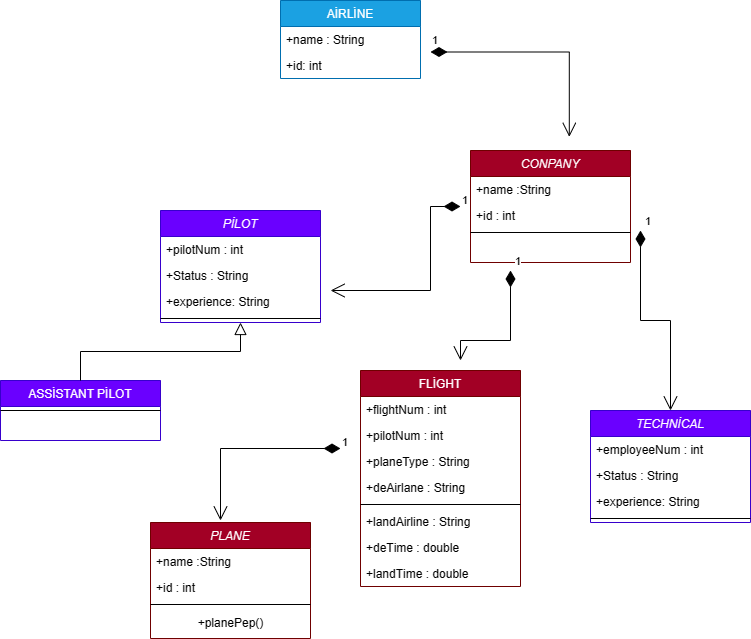

The diagram above was exported from draw.io. Its source (the exported page's mxGraphModel, read from the mxfile embedded in the PNG):
<mxGraphModel dx="944" dy="1716" grid="1" gridSize="10" guides="1" tooltips="1" connect="1" arrows="1" fold="1" page="1" pageScale="1" pageWidth="827" pageHeight="1169" math="0" shadow="0">
  <root>
    <mxCell id="WIyWlLk6GJQsqaUBKTNV-0" />
    <mxCell id="WIyWlLk6GJQsqaUBKTNV-1" parent="WIyWlLk6GJQsqaUBKTNV-0" />
    <mxCell id="zkfFHV4jXpPFQw0GAbJ--0" value="PİLOT" style="swimlane;fontStyle=2;align=center;verticalAlign=top;childLayout=stackLayout;horizontal=1;startSize=26;horizontalStack=0;resizeParent=1;resizeLast=0;collapsible=1;marginBottom=0;rounded=0;shadow=0;strokeWidth=1;fillColor=#6a00ff;fontColor=#ffffff;strokeColor=#3700CC;" parent="WIyWlLk6GJQsqaUBKTNV-1" vertex="1">
      <mxGeometry x="220" y="130" width="160" height="112" as="geometry">
        <mxRectangle x="230" y="140" width="160" height="26" as="alternateBounds" />
      </mxGeometry>
    </mxCell>
    <mxCell id="zkfFHV4jXpPFQw0GAbJ--1" value="+pilotNum : int" style="text;align=left;verticalAlign=top;spacingLeft=4;spacingRight=4;overflow=hidden;rotatable=0;points=[[0,0.5],[1,0.5]];portConstraint=eastwest;" parent="zkfFHV4jXpPFQw0GAbJ--0" vertex="1">
      <mxGeometry y="26" width="160" height="26" as="geometry" />
    </mxCell>
    <mxCell id="zkfFHV4jXpPFQw0GAbJ--2" value="+Status : String" style="text;align=left;verticalAlign=top;spacingLeft=4;spacingRight=4;overflow=hidden;rotatable=0;points=[[0,0.5],[1,0.5]];portConstraint=eastwest;rounded=0;shadow=0;html=0;" parent="zkfFHV4jXpPFQw0GAbJ--0" vertex="1">
      <mxGeometry y="52" width="160" height="26" as="geometry" />
    </mxCell>
    <mxCell id="zkfFHV4jXpPFQw0GAbJ--3" value="+experience: String " style="text;align=left;verticalAlign=top;spacingLeft=4;spacingRight=4;overflow=hidden;rotatable=0;points=[[0,0.5],[1,0.5]];portConstraint=eastwest;rounded=0;shadow=0;html=0;" parent="zkfFHV4jXpPFQw0GAbJ--0" vertex="1">
      <mxGeometry y="78" width="160" height="26" as="geometry" />
    </mxCell>
    <mxCell id="zkfFHV4jXpPFQw0GAbJ--4" value="" style="line;html=1;strokeWidth=1;align=left;verticalAlign=middle;spacingTop=-1;spacingLeft=3;spacingRight=3;rotatable=0;labelPosition=right;points=[];portConstraint=eastwest;" parent="zkfFHV4jXpPFQw0GAbJ--0" vertex="1">
      <mxGeometry y="104" width="160" height="8" as="geometry" />
    </mxCell>
    <mxCell id="zkfFHV4jXpPFQw0GAbJ--13" value="ASSİSTANT PİLOT" style="swimlane;fontStyle=0;align=center;verticalAlign=top;childLayout=stackLayout;horizontal=1;startSize=26;horizontalStack=0;resizeParent=1;resizeLast=0;collapsible=1;marginBottom=0;rounded=0;shadow=0;strokeWidth=1;fillColor=#6a00ff;fontColor=#ffffff;strokeColor=#3700CC;" parent="WIyWlLk6GJQsqaUBKTNV-1" vertex="1">
      <mxGeometry x="60" y="300" width="160" height="60" as="geometry">
        <mxRectangle x="340" y="380" width="170" height="26" as="alternateBounds" />
      </mxGeometry>
    </mxCell>
    <mxCell id="zkfFHV4jXpPFQw0GAbJ--15" value="" style="line;html=1;strokeWidth=1;align=left;verticalAlign=middle;spacingTop=-1;spacingLeft=3;spacingRight=3;rotatable=0;labelPosition=right;points=[];portConstraint=eastwest;" parent="zkfFHV4jXpPFQw0GAbJ--13" vertex="1">
      <mxGeometry y="26" width="160" height="8" as="geometry" />
    </mxCell>
    <mxCell id="zkfFHV4jXpPFQw0GAbJ--16" value="" style="endArrow=block;endSize=10;endFill=0;shadow=0;strokeWidth=1;rounded=0;edgeStyle=elbowEdgeStyle;elbow=vertical;" parent="WIyWlLk6GJQsqaUBKTNV-1" source="zkfFHV4jXpPFQw0GAbJ--13" target="zkfFHV4jXpPFQw0GAbJ--0" edge="1">
      <mxGeometry width="160" relative="1" as="geometry">
        <mxPoint x="210" y="373" as="sourcePoint" />
        <mxPoint x="310" y="271" as="targetPoint" />
      </mxGeometry>
    </mxCell>
    <mxCell id="ZIDgUXwcxfcNDsB1mlj4-0" value="AİRLİNE" style="swimlane;fontStyle=0;childLayout=stackLayout;horizontal=1;startSize=26;fillColor=#1ba1e2;horizontalStack=0;resizeParent=1;resizeParentMax=0;resizeLast=0;collapsible=1;marginBottom=0;fontColor=#ffffff;strokeColor=#006EAF;" vertex="1" parent="WIyWlLk6GJQsqaUBKTNV-1">
      <mxGeometry x="340" y="-80" width="140" height="78" as="geometry" />
    </mxCell>
    <mxCell id="ZIDgUXwcxfcNDsB1mlj4-1" value="+name : String" style="text;strokeColor=none;fillColor=none;align=left;verticalAlign=top;spacingLeft=4;spacingRight=4;overflow=hidden;rotatable=0;points=[[0,0.5],[1,0.5]];portConstraint=eastwest;" vertex="1" parent="ZIDgUXwcxfcNDsB1mlj4-0">
      <mxGeometry y="26" width="140" height="26" as="geometry" />
    </mxCell>
    <mxCell id="ZIDgUXwcxfcNDsB1mlj4-2" value="+id: int" style="text;strokeColor=none;fillColor=none;align=left;verticalAlign=top;spacingLeft=4;spacingRight=4;overflow=hidden;rotatable=0;points=[[0,0.5],[1,0.5]];portConstraint=eastwest;" vertex="1" parent="ZIDgUXwcxfcNDsB1mlj4-0">
      <mxGeometry y="52" width="140" height="26" as="geometry" />
    </mxCell>
    <mxCell id="ZIDgUXwcxfcNDsB1mlj4-6" value="TECHNİCAL" style="swimlane;fontStyle=2;align=center;verticalAlign=top;childLayout=stackLayout;horizontal=1;startSize=26;horizontalStack=0;resizeParent=1;resizeLast=0;collapsible=1;marginBottom=0;rounded=0;shadow=0;strokeWidth=1;fillColor=#6a00ff;fontColor=#ffffff;strokeColor=#3700CC;" vertex="1" parent="WIyWlLk6GJQsqaUBKTNV-1">
      <mxGeometry x="650" y="330" width="160" height="112" as="geometry">
        <mxRectangle x="230" y="140" width="160" height="26" as="alternateBounds" />
      </mxGeometry>
    </mxCell>
    <mxCell id="ZIDgUXwcxfcNDsB1mlj4-7" value="+employeeNum : int" style="text;align=left;verticalAlign=top;spacingLeft=4;spacingRight=4;overflow=hidden;rotatable=0;points=[[0,0.5],[1,0.5]];portConstraint=eastwest;" vertex="1" parent="ZIDgUXwcxfcNDsB1mlj4-6">
      <mxGeometry y="26" width="160" height="26" as="geometry" />
    </mxCell>
    <mxCell id="ZIDgUXwcxfcNDsB1mlj4-8" value="+Status : String" style="text;align=left;verticalAlign=top;spacingLeft=4;spacingRight=4;overflow=hidden;rotatable=0;points=[[0,0.5],[1,0.5]];portConstraint=eastwest;rounded=0;shadow=0;html=0;" vertex="1" parent="ZIDgUXwcxfcNDsB1mlj4-6">
      <mxGeometry y="52" width="160" height="26" as="geometry" />
    </mxCell>
    <mxCell id="ZIDgUXwcxfcNDsB1mlj4-9" value="+experience: String " style="text;align=left;verticalAlign=top;spacingLeft=4;spacingRight=4;overflow=hidden;rotatable=0;points=[[0,0.5],[1,0.5]];portConstraint=eastwest;rounded=0;shadow=0;html=0;" vertex="1" parent="ZIDgUXwcxfcNDsB1mlj4-6">
      <mxGeometry y="78" width="160" height="26" as="geometry" />
    </mxCell>
    <mxCell id="ZIDgUXwcxfcNDsB1mlj4-10" value="" style="line;html=1;strokeWidth=1;align=left;verticalAlign=middle;spacingTop=-1;spacingLeft=3;spacingRight=3;rotatable=0;labelPosition=right;points=[];portConstraint=eastwest;" vertex="1" parent="ZIDgUXwcxfcNDsB1mlj4-6">
      <mxGeometry y="104" width="160" height="8" as="geometry" />
    </mxCell>
    <mxCell id="ZIDgUXwcxfcNDsB1mlj4-12" value="1" style="endArrow=open;html=1;endSize=12;startArrow=diamondThin;startSize=14;startFill=1;edgeStyle=orthogonalEdgeStyle;align=left;verticalAlign=bottom;rounded=0;entryX=0.5;entryY=0;entryDx=0;entryDy=0;" edge="1" parent="WIyWlLk6GJQsqaUBKTNV-1" target="ZIDgUXwcxfcNDsB1mlj4-6">
      <mxGeometry x="-1" y="3" relative="1" as="geometry">
        <mxPoint x="700" y="150" as="sourcePoint" />
        <mxPoint x="730" y="260" as="targetPoint" />
      </mxGeometry>
    </mxCell>
    <mxCell id="ZIDgUXwcxfcNDsB1mlj4-20" value="1" style="endArrow=open;html=1;endSize=12;startArrow=diamondThin;startSize=14;startFill=1;edgeStyle=orthogonalEdgeStyle;align=left;verticalAlign=bottom;rounded=0;entryX=0.68;entryY=-0.017;entryDx=0;entryDy=0;entryPerimeter=0;" edge="1" parent="WIyWlLk6GJQsqaUBKTNV-1">
      <mxGeometry x="-1" y="3" relative="1" as="geometry">
        <mxPoint x="490" y="-28.5" as="sourcePoint" />
        <mxPoint x="628.8" y="56.327999999999975" as="targetPoint" />
      </mxGeometry>
    </mxCell>
    <mxCell id="ZIDgUXwcxfcNDsB1mlj4-21" value="FLİGHT" style="swimlane;fontStyle=0;align=center;verticalAlign=top;childLayout=stackLayout;horizontal=1;startSize=26;horizontalStack=0;resizeParent=1;resizeLast=0;collapsible=1;marginBottom=0;rounded=0;shadow=0;strokeWidth=1;fillColor=#a20025;fontColor=#ffffff;strokeColor=#6F0000;" vertex="1" parent="WIyWlLk6GJQsqaUBKTNV-1">
      <mxGeometry x="420" y="290" width="160" height="216" as="geometry">
        <mxRectangle x="550" y="140" width="160" height="26" as="alternateBounds" />
      </mxGeometry>
    </mxCell>
    <mxCell id="ZIDgUXwcxfcNDsB1mlj4-22" value="+flightNum : int" style="text;align=left;verticalAlign=top;spacingLeft=4;spacingRight=4;overflow=hidden;rotatable=0;points=[[0,0.5],[1,0.5]];portConstraint=eastwest;" vertex="1" parent="ZIDgUXwcxfcNDsB1mlj4-21">
      <mxGeometry y="26" width="160" height="26" as="geometry" />
    </mxCell>
    <mxCell id="ZIDgUXwcxfcNDsB1mlj4-23" value="+pilotNum : int" style="text;align=left;verticalAlign=top;spacingLeft=4;spacingRight=4;overflow=hidden;rotatable=0;points=[[0,0.5],[1,0.5]];portConstraint=eastwest;rounded=0;shadow=0;html=0;" vertex="1" parent="ZIDgUXwcxfcNDsB1mlj4-21">
      <mxGeometry y="52" width="160" height="26" as="geometry" />
    </mxCell>
    <mxCell id="ZIDgUXwcxfcNDsB1mlj4-43" value="1" style="endArrow=open;html=1;endSize=12;startArrow=diamondThin;startSize=14;startFill=1;edgeStyle=orthogonalEdgeStyle;align=left;verticalAlign=bottom;rounded=0;" edge="1" parent="ZIDgUXwcxfcNDsB1mlj4-21">
      <mxGeometry x="-1" y="3" relative="1" as="geometry">
        <mxPoint x="-20" y="78" as="sourcePoint" />
        <mxPoint x="-140" y="150" as="targetPoint" />
      </mxGeometry>
    </mxCell>
    <mxCell id="ZIDgUXwcxfcNDsB1mlj4-26" value="+planeType : String" style="text;align=left;verticalAlign=top;spacingLeft=4;spacingRight=4;overflow=hidden;rotatable=0;points=[[0,0.5],[1,0.5]];portConstraint=eastwest;rounded=0;shadow=0;html=0;" vertex="1" parent="ZIDgUXwcxfcNDsB1mlj4-21">
      <mxGeometry y="78" width="160" height="26" as="geometry" />
    </mxCell>
    <mxCell id="ZIDgUXwcxfcNDsB1mlj4-27" value="+deAirlane : String" style="text;align=left;verticalAlign=top;spacingLeft=4;spacingRight=4;overflow=hidden;rotatable=0;points=[[0,0.5],[1,0.5]];portConstraint=eastwest;rounded=0;shadow=0;html=0;" vertex="1" parent="ZIDgUXwcxfcNDsB1mlj4-21">
      <mxGeometry y="104" width="160" height="26" as="geometry" />
    </mxCell>
    <mxCell id="ZIDgUXwcxfcNDsB1mlj4-28" value="" style="line;html=1;strokeWidth=1;align=left;verticalAlign=middle;spacingTop=-1;spacingLeft=3;spacingRight=3;rotatable=0;labelPosition=right;points=[];portConstraint=eastwest;" vertex="1" parent="ZIDgUXwcxfcNDsB1mlj4-21">
      <mxGeometry y="130" width="160" height="8" as="geometry" />
    </mxCell>
    <mxCell id="ZIDgUXwcxfcNDsB1mlj4-29" value="+landAirline : String" style="text;align=left;verticalAlign=top;spacingLeft=4;spacingRight=4;overflow=hidden;rotatable=0;points=[[0,0.5],[1,0.5]];portConstraint=eastwest;" vertex="1" parent="ZIDgUXwcxfcNDsB1mlj4-21">
      <mxGeometry y="138" width="160" height="26" as="geometry" />
    </mxCell>
    <mxCell id="ZIDgUXwcxfcNDsB1mlj4-30" value="+deTime : double&#10;" style="text;align=left;verticalAlign=top;spacingLeft=4;spacingRight=4;overflow=hidden;rotatable=0;points=[[0,0.5],[1,0.5]];portConstraint=eastwest;" vertex="1" parent="ZIDgUXwcxfcNDsB1mlj4-21">
      <mxGeometry y="164" width="160" height="26" as="geometry" />
    </mxCell>
    <mxCell id="ZIDgUXwcxfcNDsB1mlj4-53" value="+landTime : double" style="text;align=left;verticalAlign=top;spacingLeft=4;spacingRight=4;overflow=hidden;rotatable=0;points=[[0,0.5],[1,0.5]];portConstraint=eastwest;" vertex="1" parent="ZIDgUXwcxfcNDsB1mlj4-21">
      <mxGeometry y="190" width="160" height="26" as="geometry" />
    </mxCell>
    <mxCell id="ZIDgUXwcxfcNDsB1mlj4-31" value="CONPANY" style="swimlane;fontStyle=2;align=center;verticalAlign=top;childLayout=stackLayout;horizontal=1;startSize=26;horizontalStack=0;resizeParent=1;resizeLast=0;collapsible=1;marginBottom=0;rounded=0;shadow=0;strokeWidth=1;fillColor=#a20025;fontColor=#ffffff;strokeColor=#6F0000;" vertex="1" parent="WIyWlLk6GJQsqaUBKTNV-1">
      <mxGeometry x="530" y="70" width="160" height="112" as="geometry">
        <mxRectangle x="230" y="140" width="160" height="26" as="alternateBounds" />
      </mxGeometry>
    </mxCell>
    <mxCell id="ZIDgUXwcxfcNDsB1mlj4-32" value="+name :String" style="text;align=left;verticalAlign=top;spacingLeft=4;spacingRight=4;overflow=hidden;rotatable=0;points=[[0,0.5],[1,0.5]];portConstraint=eastwest;" vertex="1" parent="ZIDgUXwcxfcNDsB1mlj4-31">
      <mxGeometry y="26" width="160" height="26" as="geometry" />
    </mxCell>
    <mxCell id="ZIDgUXwcxfcNDsB1mlj4-36" value="1" style="endArrow=open;html=1;endSize=12;startArrow=diamondThin;startSize=14;startFill=1;edgeStyle=orthogonalEdgeStyle;align=left;verticalAlign=bottom;rounded=0;entryX=1.063;entryY=0.077;entryDx=0;entryDy=0;entryPerimeter=0;" edge="1" parent="ZIDgUXwcxfcNDsB1mlj4-31" target="zkfFHV4jXpPFQw0GAbJ--3">
      <mxGeometry x="-1" y="3" relative="1" as="geometry">
        <mxPoint x="-10" y="56" as="sourcePoint" />
        <mxPoint x="-70" y="140" as="targetPoint" />
        <Array as="points">
          <mxPoint x="-40" y="56" />
          <mxPoint x="-40" y="140" />
        </Array>
      </mxGeometry>
    </mxCell>
    <mxCell id="ZIDgUXwcxfcNDsB1mlj4-33" value="+id : int" style="text;align=left;verticalAlign=top;spacingLeft=4;spacingRight=4;overflow=hidden;rotatable=0;points=[[0,0.5],[1,0.5]];portConstraint=eastwest;rounded=0;shadow=0;html=0;" vertex="1" parent="ZIDgUXwcxfcNDsB1mlj4-31">
      <mxGeometry y="52" width="160" height="26" as="geometry" />
    </mxCell>
    <mxCell id="ZIDgUXwcxfcNDsB1mlj4-35" value="" style="line;html=1;strokeWidth=1;align=left;verticalAlign=middle;spacingTop=-1;spacingLeft=3;spacingRight=3;rotatable=0;labelPosition=right;points=[];portConstraint=eastwest;" vertex="1" parent="ZIDgUXwcxfcNDsB1mlj4-31">
      <mxGeometry y="78" width="160" height="8" as="geometry" />
    </mxCell>
    <mxCell id="ZIDgUXwcxfcNDsB1mlj4-37" value="1" style="endArrow=open;html=1;endSize=12;startArrow=diamondThin;startSize=14;startFill=1;edgeStyle=orthogonalEdgeStyle;align=left;verticalAlign=bottom;rounded=0;" edge="1" parent="WIyWlLk6GJQsqaUBKTNV-1">
      <mxGeometry x="-1" y="3" relative="1" as="geometry">
        <mxPoint x="570" y="190" as="sourcePoint" />
        <mxPoint x="520" y="280" as="targetPoint" />
        <Array as="points">
          <mxPoint x="570" y="260" />
          <mxPoint x="520" y="260" />
        </Array>
      </mxGeometry>
    </mxCell>
    <mxCell id="ZIDgUXwcxfcNDsB1mlj4-38" value="PLANE" style="swimlane;fontStyle=2;align=center;verticalAlign=top;childLayout=stackLayout;horizontal=1;startSize=26;horizontalStack=0;resizeParent=1;resizeLast=0;collapsible=1;marginBottom=0;rounded=0;shadow=0;strokeWidth=1;fillColor=#a20025;fontColor=#ffffff;strokeColor=#6F0000;" vertex="1" parent="WIyWlLk6GJQsqaUBKTNV-1">
      <mxGeometry x="210" y="442" width="160" height="116" as="geometry">
        <mxRectangle x="230" y="140" width="160" height="26" as="alternateBounds" />
      </mxGeometry>
    </mxCell>
    <mxCell id="ZIDgUXwcxfcNDsB1mlj4-39" value="+name :String" style="text;align=left;verticalAlign=top;spacingLeft=4;spacingRight=4;overflow=hidden;rotatable=0;points=[[0,0.5],[1,0.5]];portConstraint=eastwest;" vertex="1" parent="ZIDgUXwcxfcNDsB1mlj4-38">
      <mxGeometry y="26" width="160" height="26" as="geometry" />
    </mxCell>
    <mxCell id="ZIDgUXwcxfcNDsB1mlj4-41" value="+id : int" style="text;align=left;verticalAlign=top;spacingLeft=4;spacingRight=4;overflow=hidden;rotatable=0;points=[[0,0.5],[1,0.5]];portConstraint=eastwest;rounded=0;shadow=0;html=0;" vertex="1" parent="ZIDgUXwcxfcNDsB1mlj4-38">
      <mxGeometry y="52" width="160" height="26" as="geometry" />
    </mxCell>
    <mxCell id="ZIDgUXwcxfcNDsB1mlj4-42" value="" style="line;html=1;strokeWidth=1;align=left;verticalAlign=middle;spacingTop=-1;spacingLeft=3;spacingRight=3;rotatable=0;labelPosition=right;points=[];portConstraint=eastwest;" vertex="1" parent="ZIDgUXwcxfcNDsB1mlj4-38">
      <mxGeometry y="78" width="160" height="8" as="geometry" />
    </mxCell>
    <mxCell id="ZIDgUXwcxfcNDsB1mlj4-55" value="+planePep()" style="text;html=1;align=center;verticalAlign=middle;resizable=0;points=[];autosize=1;strokeColor=none;fillColor=none;" vertex="1" parent="ZIDgUXwcxfcNDsB1mlj4-38">
      <mxGeometry y="86" width="160" height="30" as="geometry" />
    </mxCell>
  </root>
</mxGraphModel>